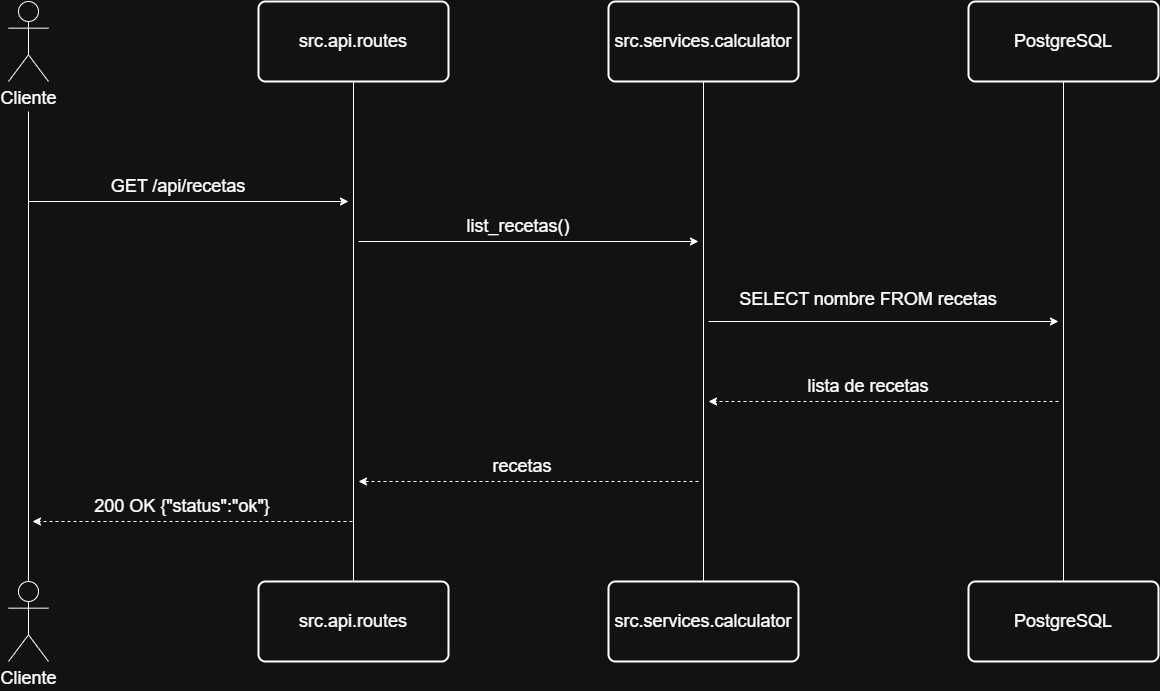

The diagram above was exported from draw.io. Its source (the exported page's mxGraphModel, read from the mxfile embedded in the PNG):
<mxGraphModel dx="2037" dy="1234" grid="1" gridSize="10" guides="1" tooltips="1" connect="1" arrows="1" fold="1" page="1" pageScale="1" pageWidth="827" pageHeight="1169" math="0" shadow="0">
  <root>
    <mxCell id="0" />
    <mxCell id="1" parent="0" />
    <mxCell id="SfYRWftep2u386bq5QSb-1" parent="1" style="shape=umlActor;verticalLabelPosition=bottom;verticalAlign=top;html=1;outlineConnect=0;fontSize=18;labelBackgroundColor=default;" value="Cliente" vertex="1">
      <mxGeometry height="80" width="40" x="60" y="660" as="geometry" />
    </mxCell>
    <mxCell id="SfYRWftep2u386bq5QSb-2" parent="1" style="shape=umlActor;verticalLabelPosition=bottom;verticalAlign=top;html=1;outlineConnect=0;fontSize=18;" value="&lt;span style=&quot;background-color: light-dark(#ffffff, var(--ge-dark-color, #121212));&quot;&gt;Cliente&lt;/span&gt;" vertex="1">
      <mxGeometry height="80" width="40" x="60" y="80" as="geometry" />
    </mxCell>
    <mxCell id="SfYRWftep2u386bq5QSb-3" parent="1" style="rounded=1;whiteSpace=wrap;html=1;absoluteArcSize=1;arcSize=14;strokeWidth=2;fontSize=18;" value="&lt;div&gt;src.api.routes&lt;/div&gt;" vertex="1">
      <mxGeometry height="80" width="190" x="310" y="80" as="geometry" />
    </mxCell>
    <mxCell id="SfYRWftep2u386bq5QSb-4" edge="1" parent="1" source="SfYRWftep2u386bq5QSb-1" style="endArrow=none;html=1;rounded=0;exitX=0.5;exitY=0;exitDx=0;exitDy=0;exitPerimeter=0;" value="">
      <mxGeometry height="50" relative="1" width="50" as="geometry">
        <mxPoint x="200" y="400" as="sourcePoint" />
        <mxPoint x="80" y="190" as="targetPoint" />
      </mxGeometry>
    </mxCell>
    <mxCell id="SfYRWftep2u386bq5QSb-5" parent="1" style="rounded=1;whiteSpace=wrap;html=1;absoluteArcSize=1;arcSize=14;strokeWidth=2;fontSize=18;" value="&lt;div&gt;src.api.routes&lt;/div&gt;" vertex="1">
      <mxGeometry height="80" width="190" x="310" y="660" as="geometry" />
    </mxCell>
    <mxCell id="SfYRWftep2u386bq5QSb-6" edge="1" parent="1" source="SfYRWftep2u386bq5QSb-5" style="endArrow=none;html=1;rounded=0;exitX=0.5;exitY=0;exitDx=0;exitDy=0;entryX=0.5;entryY=1;entryDx=0;entryDy=0;" target="SfYRWftep2u386bq5QSb-3" value="">
      <mxGeometry height="50" relative="1" width="50" as="geometry">
        <mxPoint x="310" y="270" as="sourcePoint" />
        <mxPoint x="310" y="180" as="targetPoint" />
      </mxGeometry>
    </mxCell>
    <mxCell id="SfYRWftep2u386bq5QSb-7" edge="1" parent="1" style="endArrow=classic;html=1;rounded=0;" value="">
      <mxGeometry height="50" relative="1" width="50" as="geometry">
        <mxPoint x="80" y="280" as="sourcePoint" />
        <mxPoint x="400" y="280" as="targetPoint" />
      </mxGeometry>
    </mxCell>
    <mxCell id="SfYRWftep2u386bq5QSb-8" edge="1" parent="1" style="endArrow=classic;html=1;rounded=0;dashed=1;" value="">
      <mxGeometry height="50" relative="1" width="50" as="geometry">
        <mxPoint x="404" y="600" as="sourcePoint" />
        <mxPoint x="84" y="600" as="targetPoint" />
      </mxGeometry>
    </mxCell>
    <mxCell id="SfYRWftep2u386bq5QSb-9" parent="1" style="text;html=1;whiteSpace=wrap;strokeColor=none;fillColor=none;align=center;verticalAlign=middle;rounded=0;" value="&lt;div&gt;&lt;font style=&quot;font-size: 18px;&quot;&gt;200 OK {&quot;status&quot;:&quot;ok&quot;}&lt;/font&gt;&lt;/div&gt;&lt;font style=&quot;font-size: 18px;&quot;&gt;&lt;span style=&quot;stroke-dasharray: 3, 3;&quot;&gt;&lt;/span&gt;&lt;/font&gt;&lt;div&gt;&lt;/div&gt;" vertex="1">
      <mxGeometry height="30" width="220" x="124" y="570" as="geometry" />
    </mxCell>
    <mxCell id="SfYRWftep2u386bq5QSb-10" parent="1" style="text;html=1;whiteSpace=wrap;strokeColor=none;fillColor=none;align=center;verticalAlign=middle;rounded=0;" value="&lt;div&gt;&lt;div&gt;&lt;span style=&quot;font-size: 18px;&quot;&gt;GET /api/recetas&lt;/span&gt;&lt;/div&gt;&lt;/div&gt;&lt;font style=&quot;font-size: 18px;&quot;&gt;&lt;span style=&quot;stroke-dasharray: 3, 3;&quot;&gt;&lt;/span&gt;&lt;/font&gt;&lt;div&gt;&lt;/div&gt;" vertex="1">
      <mxGeometry height="30" width="220" x="120" y="250" as="geometry" />
    </mxCell>
    <mxCell id="SfYRWftep2u386bq5QSb-11" parent="1" style="rounded=1;whiteSpace=wrap;html=1;absoluteArcSize=1;arcSize=14;strokeWidth=2;fontSize=18;" value="&lt;div&gt;src.services.calculator&lt;/div&gt;" vertex="1">
      <mxGeometry height="80" width="190" x="660" y="80" as="geometry" />
    </mxCell>
    <mxCell id="SfYRWftep2u386bq5QSb-12" parent="1" style="rounded=1;whiteSpace=wrap;html=1;absoluteArcSize=1;arcSize=14;strokeWidth=2;fontSize=18;" value="&lt;div&gt;src.services.calculator&lt;/div&gt;" vertex="1">
      <mxGeometry height="80" width="190" x="660" y="660" as="geometry" />
    </mxCell>
    <mxCell id="SfYRWftep2u386bq5QSb-13" edge="1" parent="1" source="SfYRWftep2u386bq5QSb-12" style="endArrow=none;html=1;rounded=0;exitX=0.5;exitY=0;exitDx=0;exitDy=0;entryX=0.5;entryY=1;entryDx=0;entryDy=0;" target="SfYRWftep2u386bq5QSb-11" value="">
      <mxGeometry height="50" relative="1" width="50" as="geometry">
        <mxPoint x="660" y="270" as="sourcePoint" />
        <mxPoint x="660" y="180" as="targetPoint" />
      </mxGeometry>
    </mxCell>
    <mxCell id="SfYRWftep2u386bq5QSb-14" parent="1" style="rounded=1;whiteSpace=wrap;html=1;absoluteArcSize=1;arcSize=14;strokeWidth=2;fontSize=18;" value="&lt;div&gt;PostgreSQL&lt;/div&gt;" vertex="1">
      <mxGeometry height="80" width="190" x="1020" y="80" as="geometry" />
    </mxCell>
    <mxCell id="SfYRWftep2u386bq5QSb-15" parent="1" style="rounded=1;whiteSpace=wrap;html=1;absoluteArcSize=1;arcSize=14;strokeWidth=2;fontSize=18;" value="&lt;div&gt;PostgreSQL&lt;/div&gt;" vertex="1">
      <mxGeometry height="80" width="190" x="1020" y="660" as="geometry" />
    </mxCell>
    <mxCell id="SfYRWftep2u386bq5QSb-16" edge="1" parent="1" source="SfYRWftep2u386bq5QSb-15" style="endArrow=none;html=1;rounded=0;exitX=0.5;exitY=0;exitDx=0;exitDy=0;entryX=0.5;entryY=1;entryDx=0;entryDy=0;" target="SfYRWftep2u386bq5QSb-14" value="">
      <mxGeometry height="50" relative="1" width="50" as="geometry">
        <mxPoint x="1020" y="270" as="sourcePoint" />
        <mxPoint x="1020" y="180" as="targetPoint" />
      </mxGeometry>
    </mxCell>
    <mxCell id="SfYRWftep2u386bq5QSb-17" edge="1" parent="1" style="endArrow=classic;html=1;rounded=0;dashed=1;" value="">
      <mxGeometry height="50" relative="1" width="50" as="geometry">
        <mxPoint x="750" y="560" as="sourcePoint" />
        <mxPoint x="410" y="560" as="targetPoint" />
      </mxGeometry>
    </mxCell>
    <mxCell id="SfYRWftep2u386bq5QSb-18" parent="1" style="text;html=1;whiteSpace=wrap;strokeColor=none;fillColor=none;align=center;verticalAlign=middle;rounded=0;" value="&lt;div&gt;&lt;div&gt;&lt;span style=&quot;font-size: 18px;&quot;&gt;recetas&lt;/span&gt;&lt;/div&gt;&lt;/div&gt;&lt;font style=&quot;font-size: 18px;&quot;&gt;&lt;span style=&quot;stroke-dasharray: 3, 3;&quot;&gt;&lt;/span&gt;&lt;/font&gt;&lt;div&gt;&lt;/div&gt;" vertex="1">
      <mxGeometry height="30" width="220" x="464" y="530" as="geometry" />
    </mxCell>
    <mxCell id="SfYRWftep2u386bq5QSb-19" edge="1" parent="1" style="endArrow=classic;html=1;rounded=0;" value="">
      <mxGeometry height="50" relative="1" width="50" as="geometry">
        <mxPoint x="410" y="320" as="sourcePoint" />
        <mxPoint x="750" y="320" as="targetPoint" />
      </mxGeometry>
    </mxCell>
    <mxCell id="SfYRWftep2u386bq5QSb-20" parent="1" style="text;html=1;whiteSpace=wrap;strokeColor=none;fillColor=none;align=center;verticalAlign=middle;rounded=0;" value="&lt;div&gt;&lt;div&gt;&lt;span style=&quot;font-size: 18px;&quot;&gt;list_recetas()&lt;/span&gt;&lt;/div&gt;&lt;/div&gt;&lt;font style=&quot;font-size: 18px;&quot;&gt;&lt;span style=&quot;stroke-dasharray: 3, 3;&quot;&gt;&lt;/span&gt;&lt;/font&gt;&lt;div&gt;&lt;/div&gt;" vertex="1">
      <mxGeometry height="30" width="220" x="460" y="290" as="geometry" />
    </mxCell>
    <mxCell id="SfYRWftep2u386bq5QSb-21" edge="1" parent="1" style="endArrow=classic;html=1;rounded=0;dashed=1;" value="">
      <mxGeometry height="50" relative="1" width="50" as="geometry">
        <mxPoint x="1110" y="480" as="sourcePoint" />
        <mxPoint x="760" y="480" as="targetPoint" />
      </mxGeometry>
    </mxCell>
    <mxCell id="SfYRWftep2u386bq5QSb-22" parent="1" style="text;html=1;whiteSpace=wrap;strokeColor=none;fillColor=none;align=center;verticalAlign=middle;rounded=0;" value="&lt;div&gt;&lt;div&gt;&lt;span style=&quot;font-size: 18px;&quot;&gt;lista de recetas&lt;/span&gt;&lt;/div&gt;&lt;/div&gt;&lt;font style=&quot;font-size: 18px;&quot;&gt;&lt;span style=&quot;stroke-dasharray: 3, 3;&quot;&gt;&lt;/span&gt;&lt;/font&gt;&lt;div&gt;&lt;/div&gt;" vertex="1">
      <mxGeometry height="30" width="220" x="810" y="450" as="geometry" />
    </mxCell>
    <mxCell id="SfYRWftep2u386bq5QSb-23" edge="1" parent="1" style="endArrow=classic;html=1;rounded=0;" value="">
      <mxGeometry height="50" relative="1" width="50" as="geometry">
        <mxPoint x="760" y="400" as="sourcePoint" />
        <mxPoint x="1110" y="400" as="targetPoint" />
      </mxGeometry>
    </mxCell>
    <mxCell id="SfYRWftep2u386bq5QSb-24" parent="1" style="text;html=1;whiteSpace=wrap;strokeColor=none;fillColor=none;align=center;verticalAlign=middle;rounded=0;" value="&lt;div&gt;&lt;div&gt;&lt;span style=&quot;font-size: 18px;&quot;&gt;SELECT nombre FROM recetas&lt;/span&gt;&lt;/div&gt;&lt;/div&gt;&lt;div&gt;&lt;br&gt;&lt;/div&gt;&lt;font style=&quot;font-size: 18px;&quot;&gt;&lt;span style=&quot;stroke-dasharray: 3, 3;&quot;&gt;&lt;/span&gt;&lt;/font&gt;&lt;div&gt;&lt;/div&gt;" vertex="1">
      <mxGeometry height="30" width="270" x="785" y="370" as="geometry" />
    </mxCell>
  </root>
</mxGraphModel>